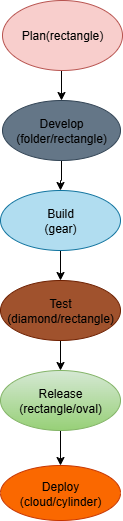

The diagram above was exported from draw.io. Its source (the exported page's mxGraphModel, read from the mxfile embedded in the PNG):
<mxGraphModel dx="1042" dy="518" grid="1" gridSize="10" guides="1" tooltips="1" connect="1" arrows="1" fold="1" page="1" pageScale="1" pageWidth="827" pageHeight="1169" math="0" shadow="0">
  <root>
    <mxCell id="0" />
    <mxCell id="1" parent="0" />
    <mxCell id="FMOxAx5Wsfo1est0MiBX-16" style="edgeStyle=orthogonalEdgeStyle;rounded=0;orthogonalLoop=1;jettySize=auto;html=1;exitX=0.5;exitY=1;exitDx=0;exitDy=0;entryX=0.5;entryY=0;entryDx=0;entryDy=0;" edge="1" parent="1" source="FMOxAx5Wsfo1est0MiBX-5" target="FMOxAx5Wsfo1est0MiBX-10">
      <mxGeometry relative="1" as="geometry" />
    </mxCell>
    <mxCell id="FMOxAx5Wsfo1est0MiBX-5" value="Release&lt;div&gt;(rectangle/oval)&lt;/div&gt;" style="ellipse;whiteSpace=wrap;html=1;fillColor=#d5e8d4;gradientColor=#97d077;strokeColor=#82b366;" vertex="1" parent="1">
      <mxGeometry x="320" y="410" width="120" height="60" as="geometry" />
    </mxCell>
    <mxCell id="FMOxAx5Wsfo1est0MiBX-15" style="edgeStyle=orthogonalEdgeStyle;rounded=0;orthogonalLoop=1;jettySize=auto;html=1;exitX=0.5;exitY=1;exitDx=0;exitDy=0;entryX=0.5;entryY=0;entryDx=0;entryDy=0;" edge="1" parent="1" source="FMOxAx5Wsfo1est0MiBX-6" target="FMOxAx5Wsfo1est0MiBX-5">
      <mxGeometry relative="1" as="geometry" />
    </mxCell>
    <mxCell id="FMOxAx5Wsfo1est0MiBX-6" value="&lt;font style=&quot;color: rgb(0, 0, 0);&quot;&gt;Test&lt;/font&gt;&lt;div&gt;&lt;font style=&quot;color: rgb(0, 0, 0);&quot;&gt;(diamond/rectangle)&lt;/font&gt;&lt;/div&gt;" style="ellipse;whiteSpace=wrap;html=1;fillColor=#a0522d;fontColor=#ffffff;strokeColor=#6D1F00;" vertex="1" parent="1">
      <mxGeometry x="320" y="320" width="120" height="60" as="geometry" />
    </mxCell>
    <mxCell id="FMOxAx5Wsfo1est0MiBX-14" style="edgeStyle=orthogonalEdgeStyle;rounded=0;orthogonalLoop=1;jettySize=auto;html=1;exitX=0.5;exitY=1;exitDx=0;exitDy=0;entryX=0.5;entryY=0;entryDx=0;entryDy=0;" edge="1" parent="1" source="FMOxAx5Wsfo1est0MiBX-7" target="FMOxAx5Wsfo1est0MiBX-6">
      <mxGeometry relative="1" as="geometry" />
    </mxCell>
    <mxCell id="FMOxAx5Wsfo1est0MiBX-7" value="Build&lt;div&gt;(gear)&lt;/div&gt;" style="ellipse;whiteSpace=wrap;html=1;fillColor=#b1ddf0;strokeColor=#10739e;" vertex="1" parent="1">
      <mxGeometry x="320" y="230" width="120" height="60" as="geometry" />
    </mxCell>
    <mxCell id="FMOxAx5Wsfo1est0MiBX-17" style="edgeStyle=orthogonalEdgeStyle;rounded=0;orthogonalLoop=1;jettySize=auto;html=1;exitX=0.5;exitY=1;exitDx=0;exitDy=0;" edge="1" parent="1" source="FMOxAx5Wsfo1est0MiBX-8" target="FMOxAx5Wsfo1est0MiBX-7">
      <mxGeometry relative="1" as="geometry" />
    </mxCell>
    <mxCell id="FMOxAx5Wsfo1est0MiBX-8" value="&lt;font style=&quot;color: rgb(0, 0, 0);&quot;&gt;Develop&lt;/font&gt;&lt;div&gt;&lt;font style=&quot;color: rgb(0, 0, 0);&quot;&gt;(folder/rectangle)&lt;/font&gt;&lt;/div&gt;" style="ellipse;whiteSpace=wrap;html=1;fillColor=#647687;strokeColor=#314354;fontColor=#ffffff;" vertex="1" parent="1">
      <mxGeometry x="322" y="140" width="118" height="60" as="geometry" />
    </mxCell>
    <mxCell id="FMOxAx5Wsfo1est0MiBX-12" style="edgeStyle=orthogonalEdgeStyle;rounded=0;orthogonalLoop=1;jettySize=auto;html=1;exitX=0.5;exitY=1;exitDx=0;exitDy=0;entryX=0.5;entryY=0;entryDx=0;entryDy=0;" edge="1" parent="1" source="FMOxAx5Wsfo1est0MiBX-9" target="FMOxAx5Wsfo1est0MiBX-8">
      <mxGeometry relative="1" as="geometry" />
    </mxCell>
    <mxCell id="FMOxAx5Wsfo1est0MiBX-9" value="Plan(rectangle)" style="ellipse;whiteSpace=wrap;html=1;fillColor=#f8cecc;strokeColor=#b85450;" vertex="1" parent="1">
      <mxGeometry x="322" y="40" width="120" height="70" as="geometry" />
    </mxCell>
    <mxCell id="FMOxAx5Wsfo1est0MiBX-10" value="Deploy&lt;div&gt;(cloud/cylinder)&lt;/div&gt;" style="ellipse;whiteSpace=wrap;html=1;fillColor=#fa6800;fontColor=#000000;strokeColor=#C73500;" vertex="1" parent="1">
      <mxGeometry x="320" y="505" width="120" height="55" as="geometry" />
    </mxCell>
  </root>
</mxGraphModel>